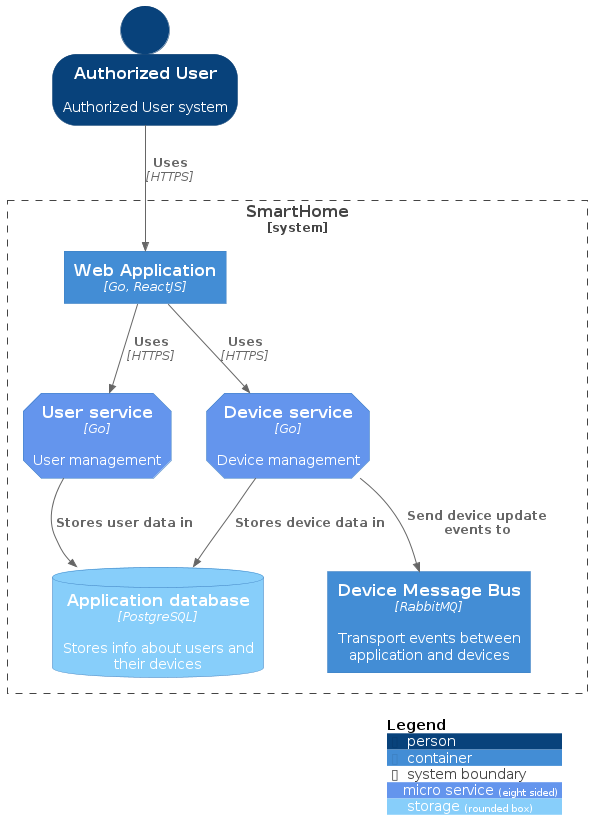

The diagram above was rendered by PlantUML. Its source (embedded in the PNG):
@startuml SmartHomeContainer
!include https://raw.githubusercontent.com/plantuml-stdlib/C4-PlantUML/master/C4_Context.puml
!include https://raw.githubusercontent.com/plantuml-stdlib/C4-PlantUML/master/C4_Container.puml

AddElementTag("microService", $shape=EightSidedShape(), $bgColor="CornflowerBlue", $fontColor="white", $legendText="micro service\neight sided")
AddElementTag("storage", $shape=RoundedBoxShape(), $bgColor="lightSkyBlue", $fontColor="white")

SHOW_PERSON_OUTLINE()

Person(authUser, "Authorized User", "Authorized User system")

System_Boundary(smartHome, "SmartHome"){
    Container(webApp, "Web Application", "Go, ReactJS", "")
    Container(userService, "User service", "Go", "User management", $tags = "microService")
    Container(deviceService, "Device service", "Go", "Device management", $tags = "microService")
    ContainerDb(appDB, "Application database", "PostgreSQL", "Stores info about users and their devices", $tags = "storage")
    Container(bus, "Device Message Bus", "RabbitMQ", "Transport events between application and devices")
}

Rel_D(authUser, webApp, "Uses", "HTTPS")
Rel_D(webApp, userService, "Uses", "HTTPS")
Rel_D(webApp, deviceService, "Uses", "HTTPS")
Rel(userService, appDB, "Stores user data in")
Rel(deviceService, appDB, "Stores device data in")
Rel(deviceService, bus, "Send device update events to")

SHOW_LEGEND()
@enduml